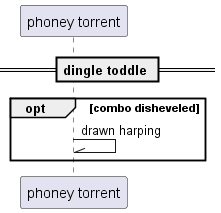

The diagram above was rendered by PlantUML. Its source (embedded in the PNG):
@startuml
participant "phoney torrent" as 0
== dingle toddle ==
opt combo disheveled
0 -\\ 0: drawn harping
end
@enduml